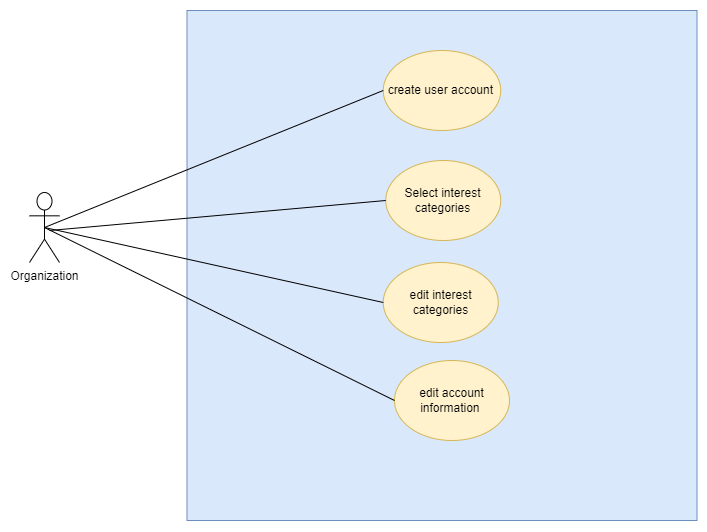

The diagram above was exported from draw.io. Its source (the exported page's mxGraphModel, read from the mxfile embedded in the PNG):
<mxGraphModel dx="1318" dy="626" grid="1" gridSize="10" guides="1" tooltips="1" connect="1" arrows="1" fold="1" page="1" pageScale="1" pageWidth="850" pageHeight="1100" math="0" shadow="0">
  <root>
    <mxCell id="0" />
    <mxCell id="1" parent="0" />
    <mxCell id="2" value="Organization" style="shape=umlActor;verticalLabelPosition=bottom;verticalAlign=top;html=1;outlineConnect=0;container=0;" vertex="1" parent="1">
      <mxGeometry x="1150" y="532" width="30" height="70" as="geometry" />
    </mxCell>
    <mxCell id="3" value="" style="whiteSpace=wrap;html=1;aspect=fixed;fillColor=#dae8fc;strokeColor=#6c8ebf;container=0;" vertex="1" parent="1">
      <mxGeometry x="1307.5" y="350" width="510" height="510" as="geometry" />
    </mxCell>
    <mxCell id="4" value="create user account&amp;nbsp;" style="ellipse;whiteSpace=wrap;html=1;fillColor=#fff2cc;strokeColor=#d6b656;container=0;" vertex="1" parent="1">
      <mxGeometry x="1503.75" y="390" width="117.5" height="80" as="geometry" />
    </mxCell>
    <mxCell id="5" value="edit interest categories" style="ellipse;whiteSpace=wrap;html=1;fillColor=#fff2cc;strokeColor=#d6b656;container=0;" vertex="1" parent="1">
      <mxGeometry x="1503.75" y="602" width="115" height="80" as="geometry" />
    </mxCell>
    <mxCell id="6" value="" style="endArrow=none;html=1;rounded=0;entryX=0.5;entryY=0.5;entryDx=0;entryDy=0;entryPerimeter=0;exitX=0;exitY=0.5;exitDx=0;exitDy=0;" edge="1" source="4" target="2" parent="1">
      <mxGeometry width="50" height="50" relative="1" as="geometry">
        <mxPoint x="1430" y="582" as="sourcePoint" />
        <mxPoint x="1480" y="532" as="targetPoint" />
      </mxGeometry>
    </mxCell>
    <mxCell id="7" value="" style="endArrow=none;html=1;rounded=0;entryX=0.5;entryY=0.5;entryDx=0;entryDy=0;entryPerimeter=0;exitX=0;exitY=0.5;exitDx=0;exitDy=0;" edge="1" source="5" target="2" parent="1">
      <mxGeometry width="50" height="50" relative="1" as="geometry">
        <mxPoint x="1482.5" y="492" as="sourcePoint" />
        <mxPoint x="1175" y="577" as="targetPoint" />
      </mxGeometry>
    </mxCell>
    <mxCell id="8" value="Select interest categories" style="ellipse;whiteSpace=wrap;html=1;fillColor=#fff2cc;strokeColor=#d6b656;container=0;" vertex="1" parent="1">
      <mxGeometry x="1506.25" y="500" width="115" height="80" as="geometry" />
    </mxCell>
    <mxCell id="9" value="" style="endArrow=none;html=1;rounded=0;exitX=0;exitY=0.5;exitDx=0;exitDy=0;" edge="1" source="8" parent="1">
      <mxGeometry width="50" height="50" relative="1" as="geometry">
        <mxPoint x="1483.75" y="599.13" as="sourcePoint" />
        <mxPoint x="1170" y="570" as="targetPoint" />
      </mxGeometry>
    </mxCell>
    <mxCell id="10" value="" style="group" vertex="1" connectable="0" parent="1">
      <mxGeometry x="1275" y="710" width="455" height="80" as="geometry" />
    </mxCell>
    <mxCell id="11" value="edit account information&amp;nbsp;" style="ellipse;whiteSpace=wrap;html=1;fillColor=#fff2cc;strokeColor=#d6b656;container=0;" vertex="1" parent="10">
      <mxGeometry x="240" y="-10" width="115" height="80" as="geometry" />
    </mxCell>
    <mxCell id="12" value="" style="endArrow=none;html=1;rounded=0;exitX=0;exitY=0.5;exitDx=0;exitDy=0;" edge="1" source="11" parent="1">
      <mxGeometry width="50" height="50" relative="1" as="geometry">
        <mxPoint x="1595" y="692" as="sourcePoint" />
        <mxPoint x="1165" y="567" as="targetPoint" />
      </mxGeometry>
    </mxCell>
  </root>
</mxGraphModel>